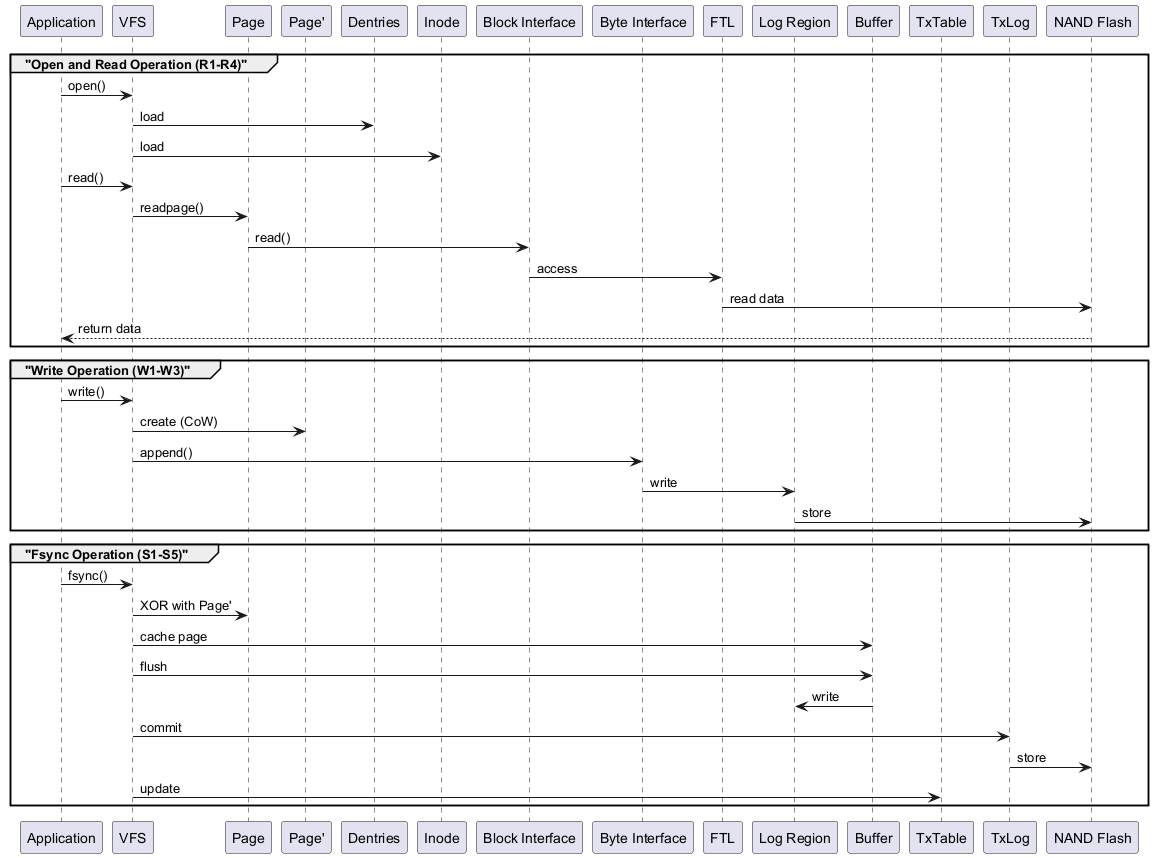

The diagram above was rendered by PlantUML. Its source (embedded in the PNG):
@startuml
participant Application
participant VFS
participant "Page" as Page
participant "Page'" as PagePrime
participant "Dentries" as Dentries
participant "Inode" as Inode
participant "Block Interface" as BlockInterface
participant "Byte Interface" as ByteInterface
participant "FTL" as FTL
participant "Log Region" as LogRegion
participant "Buffer" as Buffer
participant "TxTable" as TxTable
participant "TxLog" as TxLog
participant "NAND Flash" as NANDFlash

group "Open and Read Operation (R1-R4)"
  Application -> VFS: open()
  VFS -> Dentries: load
  VFS -> Inode: load
  Application -> VFS: read()
  VFS -> Page: readpage()
  Page -> BlockInterface: read()
  BlockInterface -> FTL: access
  FTL -> NANDFlash: read data
  NANDFlash --> Application: return data
end

group "Write Operation (W1-W3)"
  Application -> VFS: write()
  VFS -> PagePrime: create (CoW)
  VFS -> ByteInterface: append()
  ByteInterface -> LogRegion: write
  LogRegion -> NANDFlash: store
end

group "Fsync Operation (S1-S5)"
  Application -> VFS: fsync()
  VFS -> Page: XOR with Page'
  VFS -> Buffer: cache page
  VFS -> Buffer: flush
  Buffer -> LogRegion: write
  VFS -> TxLog: commit
  TxLog -> NANDFlash: store
  VFS -> TxTable: update
end
@enduml